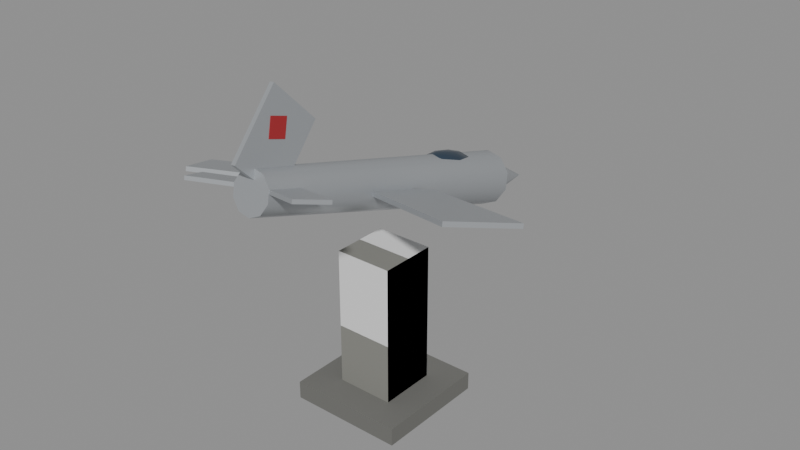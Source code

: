 # Source: mark-plane.blend  (saved by Blender 5.3.31; exported with 4.5.12 LTS)
import bpy
from mathutils import Matrix  # noqa: F401  (used for matrix-valued properties, if any)

bpy.ops.wm.read_factory_settings(use_empty=True)
scene = bpy.context.scene
scene.name = 'Scene'

# ---- collections
col_solids = bpy.data.collections.new('solids'); scene.collection.children.link(col_solids)

# ---- materials (node trees are filled in below, after node groups)
mat_85857f = bpy.data.materials.new('#85857f')
mat_85857f.use_backface_culling = True
mat_85857f.diffuse_color = (0.2346, 0.2346, 0.2122, 1.0)
mat_6e6e6a = bpy.data.materials.new('#6e6e6a')
mat_6e6e6a.use_backface_culling = True
mat_6e6e6a.diffuse_color = (0.1559, 0.1559, 0.1441, 1.0)
mat_b4b8bc_metal_0_5_rough_0_4 = bpy.data.materials.new('#b4b8bc metal 0.5 rough 0.4')
mat_b4b8bc_metal_0_5_rough_0_4.use_backface_culling = True
mat_b4b8bc_metal_0_5_rough_0_4.diffuse_color = (0.4564, 0.4793, 0.5029, 1.0)
mat_2a3a4a_rough_0_2 = bpy.data.materials.new('#2a3a4a rough 0.2')
mat_2a3a4a_rough_0_2.use_backface_culling = True
mat_2a3a4a_rough_0_2.diffuse_color = (0.02315, 0.04231, 0.06848, 1.0)
mat_a3262c = bpy.data.materials.new('#a3262c')
mat_a3262c.use_backface_culling = True
mat_a3262c.diffuse_color = (0.3663, 0.01938, 0.02519, 1.0)

# ---- material node trees
mat_85857f.use_nodes = True; mat_85857f.node_tree.nodes.clear()
_N = mat_85857f.node_tree.nodes; _L = mat_85857f.node_tree.links
n0 = _N.new('ShaderNodeBsdfPrincipled'); n0.name = 'Principled BSDF'; n0.location = (-200, 100)
n0.inputs[0].default_value = (0.2346, 0.2346, 0.2122, 1.0)
n0.inputs[2].default_value = 0.9
n0.inputs[10].default_value = 0.005
n1 = _N.new('ShaderNodeOutputMaterial'); n1.name = 'Material Output'; n1.location = (200, 100)
_L.new(n0.outputs[0], n1.inputs[0])
n1.is_active_output = True
mat_6e6e6a.use_nodes = True; mat_6e6e6a.node_tree.nodes.clear()
_N = mat_6e6e6a.node_tree.nodes; _L = mat_6e6e6a.node_tree.links
n0 = _N.new('ShaderNodeBsdfPrincipled'); n0.name = 'Principled BSDF'; n0.location = (-200, 100)
n0.inputs[0].default_value = (0.1559, 0.1559, 0.1441, 1.0)
n0.inputs[2].default_value = 0.9
n0.inputs[10].default_value = 0.005
n1 = _N.new('ShaderNodeOutputMaterial'); n1.name = 'Material Output'; n1.location = (200, 100)
_L.new(n0.outputs[0], n1.inputs[0])
n1.is_active_output = True
mat_b4b8bc_metal_0_5_rough_0_4.use_nodes = True; mat_b4b8bc_metal_0_5_rough_0_4.node_tree.nodes.clear()
_N = mat_b4b8bc_metal_0_5_rough_0_4.node_tree.nodes; _L = mat_b4b8bc_metal_0_5_rough_0_4.node_tree.links
n0 = _N.new('ShaderNodeBsdfPrincipled'); n0.name = 'Principled BSDF'; n0.location = (-200, 100)
n0.inputs[0].default_value = (0.4564, 0.4793, 0.5029, 1.0)
n0.inputs[1].default_value = 0.5
n0.inputs[2].default_value = 0.4
n0.inputs[10].default_value = 0.005
n1 = _N.new('ShaderNodeOutputMaterial'); n1.name = 'Material Output'; n1.location = (200, 100)
_L.new(n0.outputs[0], n1.inputs[0])
n1.is_active_output = True
mat_2a3a4a_rough_0_2.use_nodes = True; mat_2a3a4a_rough_0_2.node_tree.nodes.clear()
_N = mat_2a3a4a_rough_0_2.node_tree.nodes; _L = mat_2a3a4a_rough_0_2.node_tree.links
n0 = _N.new('ShaderNodeBsdfPrincipled'); n0.name = 'Principled BSDF'; n0.location = (-200, 100)
n0.inputs[0].default_value = (0.02315, 0.04231, 0.06848, 1.0)
n0.inputs[2].default_value = 0.2
n0.inputs[10].default_value = 0.005
n1 = _N.new('ShaderNodeOutputMaterial'); n1.name = 'Material Output'; n1.location = (200, 100)
_L.new(n0.outputs[0], n1.inputs[0])
n1.is_active_output = True
mat_a3262c.use_nodes = True; mat_a3262c.node_tree.nodes.clear()
_N = mat_a3262c.node_tree.nodes; _L = mat_a3262c.node_tree.links
n0 = _N.new('ShaderNodeBsdfPrincipled'); n0.name = 'Principled BSDF'; n0.location = (-200, 100)
n0.inputs[0].default_value = (0.3663, 0.01938, 0.02519, 1.0)
n0.inputs[2].default_value = 0.9
n0.inputs[10].default_value = 0.005
n1 = _N.new('ShaderNodeOutputMaterial'); n1.name = 'Material Output'; n1.location = (200, 100)
_L.new(n0.outputs[0], n1.inputs[0])
n1.is_active_output = True

# ---- meshes
me_00__85857f = bpy.data.meshes.new('00_#85857f')
me_00__85857f.from_pydata([(-0.8, 0.8, 0.0), (-0.8, -0.8, 0.0), (-0.8, 0.8, 4.4), (-0.8, -0.8, 4.4), (0.8, 0.8, 0.0), (0.8, -0.8, 0.0), (0.8, 0.8, 4.4), (0.8, -0.8, 4.4)], [], [(0, 1, 3, 2), (2, 3, 7, 6), (6, 7, 5, 4), (4, 5, 1, 0), (2, 6, 4, 0), (7, 3, 1, 5)])
me_00__85857f.materials.append(mat_85857f)
me_00__85857f.update()
me_01__6e6e6a = bpy.data.meshes.new('01_#6e6e6a')
me_01__6e6e6a.from_pydata([(-1.6, 1.6, 0.0), (-1.6, -1.6, 0.0), (-1.6, 1.6, 0.5), (-1.6, -1.6, 0.5), (1.6, 1.6, 0.0), (1.6, -1.6, 0.0), (1.6, 1.6, 0.5), (1.6, -1.6, 0.5)], [], [(0, 1, 3, 2), (2, 3, 7, 6), (6, 7, 5, 4), (4, 5, 1, 0), (2, 6, 4, 0), (7, 3, 1, 5)])
me_01__6e6e6a.materials.append(mat_6e6e6a)
me_01__6e6e6a.update()
me_02__b4b8bc = bpy.data.meshes.new('02_#b4b8bc')
me_02__b4b8bc.from_pydata([(-3.828, -2.943, 6.459), (-4.733, -1.383, 5.862), (-0.08979, 4.519, 5.582), (-0.06584, -4.138, 8.051), (0.365, 4.493, 5.496), (0.2677, -4.157, 7.989), (0.6804, 4.392, 5.172), (0.499, -4.231, 7.751), (0.7359, 4.256, 4.732), (0.5397, -4.33, 7.428), (0.5103, 4.137, 4.345), (0.3742, -4.418, 7.145), (0.08978, 4.079, 4.159), (0.06584, -4.46, 7.008), (-0.365, 4.105, 4.244), (-0.2677, -4.441, 7.071), (-0.6804, 4.206, 4.569), (-0.499, -4.367, 7.309), (-0.7359, 4.342, 5.008), (-0.5397, -4.268, 7.631), (-0.5103, 4.461, 5.395), (-0.3742, -4.18, 7.915), (-4.747, -1.348, 5.976), (-3.843, -2.908, 6.572), (-0.899, 0.7691, 5.68), (0.00539, -0.7916, 6.277), (-0.9133, 0.8043, 5.794), (-0.008976, -0.7564, 6.391), (0.9373, 0.8345, 5.891), (0.03292, -0.7906, 6.28), (0.9229, 0.8697, 6.005), (0.01855, -0.7554, 6.394), (4.771, -1.044, 6.956), (3.867, -2.669, 7.345), (4.757, -1.009, 7.07), (3.852, -2.634, 7.459)], [], [(34, 35, 33, 32), (2, 3, 5, 4), (30, 31, 35, 34), (4, 5, 7, 6), (28, 29, 31, 30), (6, 7, 9, 8), (27, 23, 0, 25), (8, 9, 11, 10), (22, 26, 24, 1), (10, 11, 13, 12), (24, 25, 0, 1), (12, 13, 15, 14), (35, 31, 29, 33), (26, 27, 25, 24), (14, 15, 17, 16), (30, 34, 32, 28), (22, 23, 27, 26), (16, 17, 19, 18), (5, 3, 21, 19, 17, 15, 13, 11, 9, 7), (1, 0, 23, 22), (18, 19, 21, 20), (32, 33, 29, 28), (20, 21, 3, 2), (2, 4, 6, 8, 10, 12, 14, 16, 18, 20)])
me_02__b4b8bc.polygons.foreach_set('use_smooth', [0, 1, 0, 1, 0, 1, 0, 1, 0, 1, 0, 1, 0, 0, 1, 0, 0, 1, 0, 0, 1, 0, 1, 0])
_k = set([(2, 4), (2, 20), (3, 5), (3, 21), (4, 6), (5, 7), (6, 8), (7, 9), (8, 10), (9, 11), (10, 12), (11, 13), (12, 14), (13, 15), (14, 16), (15, 17), (16, 18), (17, 19), (18, 20), (19, 21)])
me_02__b4b8bc.attributes.new('sharp_edge', 'BOOLEAN', 'EDGE').data.foreach_set('value', [ (min(e.vertices), max(e.vertices)) in _k for e in me_02__b4b8bc.edges])
me_02__b4b8bc.materials.append(mat_b4b8bc_metal_0_5_rough_0_4)
me_02__b4b8bc.update()
me_03__b4b8bc_r320 = bpy.data.meshes.new('03_#b4b8bc_r320')
me_03__b4b8bc_r320.from_pydata([(-1.602, -4.767, 7.525), (-1.95, -3.987, 7.24), (0.06584, 4.138, 4.349), (1.592e-06, 6.019, 4.338), (0.3742, 4.18, 4.485), (7.199e-06, 6.019, 4.338), (0.5397, 4.268, 4.769), (1.021e-05, 6.019, 4.338), (0.499, 4.367, 5.091), (9.467e-06, 6.019, 4.338), (0.2677, 4.441, 5.329), (5.262e-06, 6.019, 4.338), (-0.06584, 4.46, 5.392), (-8.024e-07, 6.019, 4.338), (-0.3742, 4.418, 5.255), (-6.409e-06, 6.019, 4.338), (-0.5397, 4.33, 4.972), (-9.417e-06, 6.019, 4.338), (-0.499, 4.231, 4.649), (-8.678e-06, 6.019, 4.338), (-0.2677, 4.157, 4.411), (-4.472e-06, 6.019, 4.338), (-1.962, -3.958, 7.335), (-1.614, -4.737, 7.62), (-0.3955, -3.299, 7.223), (-0.04754, -4.079, 7.508), (-0.4075, -3.27, 7.318), (-0.05952, -4.05, 7.603), (0.3835, -3.272, 7.313), (0.03557, -4.076, 7.518), (0.3716, -3.242, 7.408), (0.0236, -4.047, 7.613), (1.938, -3.849, 7.688), (1.59, -4.653, 7.893), (1.926, -3.819, 7.783), (1.578, -4.624, 7.988), (-0.04028, -3.563, 7.127), (-0.1321, -4.679, 8.27), (-0.2504, -2.132, 8.508), (-0.3422, -3.248, 9.651), (0.07886, -3.558, 7.141), (-0.01297, -4.675, 8.283), (-0.1313, -2.127, 8.522), (-0.2231, -3.244, 9.665)], [], [(43, 39, 37, 41), (34, 35, 33, 32), (2, 3, 5, 4), (30, 31, 35, 34), (4, 5, 7, 6), (40, 41, 37, 36), (28, 29, 31, 30), (6, 7, 9, 8), (42, 43, 41, 40), (27, 23, 0, 25), (8, 9, 11, 10), (38, 39, 43, 42), (22, 26, 24, 1), (10, 11, 13, 12), (36, 37, 39, 38), (24, 25, 0, 1), (12, 13, 15, 14), (35, 31, 29, 33), (26, 27, 25, 24), (14, 15, 17, 16), (30, 34, 32, 28), (22, 23, 27, 26), (16, 17, 19, 18), (5, 3, 21, 19, 17, 15, 13, 11, 9, 7), (1, 0, 23, 22), (18, 19, 21, 20), (38, 42, 40, 36), (32, 33, 29, 28), (20, 21, 3, 2), (2, 4, 6, 8, 10, 12, 14, 16, 18, 20)])
me_03__b4b8bc_r320.polygons.foreach_set('use_smooth', [0, 0, 1, 0, 1, 0, 0, 1, 0, 0, 1, 0, 0, 1, 0, 0, 1, 0, 0, 1, 0, 0, 1, 0, 0, 1, 0, 0, 1, 0])
_k = set([(2, 4), (2, 20), (3, 5), (3, 21), (4, 6), (5, 7), (6, 8), (7, 9), (8, 10), (9, 11), (10, 12), (11, 13), (12, 14), (13, 15), (14, 16), (15, 17), (16, 18), (17, 19), (18, 20), (19, 21)])
me_03__b4b8bc_r320.attributes.new('sharp_edge', 'BOOLEAN', 'EDGE').data.foreach_set('value', [ (min(e.vertices), max(e.vertices)) in _k for e in me_03__b4b8bc_r320.edges])
me_03__b4b8bc_r320.materials.append(mat_b4b8bc_metal_0_5_rough_0_4)
me_03__b4b8bc_r320.update()
me_04__2a3a4a_r320 = bpy.data.meshes.new('04_#2a3a4a_r320')
me_04__2a3a4a_r320.from_pydata([(-0.09577, 2.719, 6.19), (-0.09016, 3.183, 5.998), (-0.05387, 3.571, 5.563), (-0.01758, 3.005, 5.423), (-0.01197, 2.513, 5.526), (0.0678, 3.048, 6.06), (0.1988, 3.262, 5.875), (0.262, 3.303, 5.686), (0.2407, 3.159, 5.543), (0.1404, 2.87, 5.485), (0.1332, 2.713, 6.172), (0.3121, 2.681, 6.069), (0.3929, 2.632, 5.91), (0.354, 2.578, 5.737), (0.2058, 2.535, 5.597), (0.0678, 2.373, 6.269), (0.1988, 2.092, 6.237), (0.262, 1.952, 6.104), (0.2407, 1.989, 5.905), (0.1404, 2.195, 5.694), (-0.09016, 2.227, 6.294), (-0.07482, 1.84, 6.28), (-0.05387, 1.661, 6.154), (-0.03292, 1.737, 5.948), (-0.01758, 2.049, 5.719), (-0.2481, 2.361, 6.232), (-0.3484, 2.072, 6.174), (-0.3698, 1.929, 6.031), (-0.3065, 1.97, 5.842), (-0.1755, 2.184, 5.657), (-0.3135, 2.697, 6.12), (-0.4617, 2.653, 5.98), (-0.5006, 2.6, 5.807), (-0.4198, 2.551, 5.648), (-0.241, 2.519, 5.545), (-0.2481, 3.037, 6.023), (-0.3484, 3.243, 5.812), (-0.3698, 3.28, 5.613), (-0.3065, 3.14, 5.48), (-0.1755, 2.859, 5.448), (-0.07482, 3.495, 5.769), (-0.03292, 3.392, 5.437)], [], [(2, 40, 6, 7), (1, 0, 5), (4, 3, 9), (41, 2, 7, 8), (40, 1, 5, 6), (3, 41, 8, 9), (4, 9, 14), (8, 7, 12, 13), (6, 5, 10, 11), (9, 8, 13, 14), (7, 6, 11, 12), (5, 0, 10), (4, 14, 19), (13, 12, 17, 18), (11, 10, 15, 16), (14, 13, 18, 19), (12, 11, 16, 17), (10, 0, 15), (18, 17, 22, 23), (16, 15, 20, 21), (19, 18, 23, 24), (17, 16, 21, 22), (15, 0, 20), (4, 19, 24), (21, 20, 25, 26), (24, 23, 28, 29), (22, 21, 26, 27), (20, 0, 25), (4, 24, 29), (23, 22, 27, 28), (29, 28, 33, 34), (27, 26, 31, 32), (25, 0, 30), (4, 29, 34), (28, 27, 32, 33), (26, 25, 30, 31), (34, 33, 38, 39), (32, 31, 36, 37), (30, 0, 35), (4, 34, 39), (33, 32, 37, 38), (31, 30, 35, 36), (39, 38, 41, 3), (37, 36, 40, 2), (35, 0, 1), (4, 39, 3), (38, 37, 2, 41), (36, 35, 1, 40)])
me_04__2a3a4a_r320.polygons.foreach_set('use_smooth', [True] * 48)
me_04__2a3a4a_r320.materials.append(mat_2a3a4a_rough_0_2)
me_04__2a3a4a_r320.update()
me_05__a3262c_noshadow_r110 = bpy.data.meshes.new('05_#a3262c_noshadow_r110')
me_05__a3262c_noshadow_r110.from_pydata([(-0.2072, -3.152, 8.361), (-0.2072, -3.63, 8.509), (-0.267, -3.005, 8.836), (-0.267, -3.483, 8.983), (-0.06817, -3.147, 8.377), (-0.06817, -3.625, 8.525), (-0.128, -3.0, 8.852), (-0.128, -3.478, 8.999)], [], [(0, 1, 3, 2), (2, 3, 7, 6), (6, 7, 5, 4), (4, 5, 1, 0), (2, 6, 4, 0), (7, 3, 1, 5)])
me_05__a3262c_noshadow_r110.materials.append(mat_a3262c)
me_05__a3262c_noshadow_r110.update()
me_solid = bpy.data.meshes.new('solid')
me_solid.from_pydata([(-0.5, -0.5, -0.5), (-0.5, -0.5, 0.5), (-0.5, 0.5, -0.5), (-0.5, 0.5, 0.5), (0.5, -0.5, -0.5), (0.5, -0.5, 0.5), (0.5, 0.5, -0.5), (0.5, 0.5, 0.5)], [], [(0, 1, 3, 2), (2, 3, 7, 6), (6, 7, 5, 4), (4, 5, 1, 0), (2, 6, 4, 0), (7, 3, 1, 5)])
me_solid.update()

# ---- objects
ob_00__85857f = bpy.data.objects.new('00_#85857f', me_00__85857f)
ob_01__6e6e6a = bpy.data.objects.new('01_#6e6e6a', me_01__6e6e6a)
ob_02__b4b8bc = bpy.data.objects.new('02_#b4b8bc', me_02__b4b8bc)
ob_03__b4b8bc_r320 = bpy.data.objects.new('03_#b4b8bc_r320', me_03__b4b8bc_r320)
ob_04__2a3a4a_r320 = bpy.data.objects.new('04_#2a3a4a_r320', me_04__2a3a4a_r320)
ob_05__a3262c_noshadow_r110 = bpy.data.objects.new('05_#a3262c_noshadow_r110', me_05__a3262c_noshadow_r110)
ob_solid = bpy.data.objects.new('solid', me_solid)

# ---- transforms, parenting, visibility, modifiers, constraints
ob_00__85857f.location = (0.0, 0.0, 0.0)
ob_01__6e6e6a.location = (0.0, 0.0, 0.0)
ob_02__b4b8bc.location = (0.0, 0.0, 0.0)
ob_03__b4b8bc_r320.location = (0.0, 0.0, 0.0)
ob_04__2a3a4a_r320.location = (0.0, 0.0, 0.0)
ob_05__a3262c_noshadow_r110.location = (0.0, 0.0, 0.0)
ob_solid.location = (0.0, 0.0, 2.2)
ob_solid.rotation_euler = (1.571, -0.0, 0.0)
ob_solid.scale = (1.6, 4.4, 1.6)
ob_solid.display_type = 'WIRE'

# ---- collection membership
scene.collection.objects.link(ob_00__85857f)
scene.collection.objects.link(ob_01__6e6e6a)
scene.collection.objects.link(ob_02__b4b8bc)
scene.collection.objects.link(ob_03__b4b8bc_r320)
scene.collection.objects.link(ob_04__2a3a4a_r320)
scene.collection.objects.link(ob_05__a3262c_noshadow_r110)
col_solids.objects.link(ob_solid)

# ---- scene / render settings (as saved in the file)
scene.frame_start = 1; scene.frame_end = 250; scene.frame_set(1)
scene.render.engine = 'BLENDER_EEVEE_NEXT'
scene.render.bake_bias = 0.0
scene.render.bake_samples = 0
scene.render.compositor_device = 'GPU'
scene.eevee.use_volume_custom_range = False
scene.eevee.fast_gi_thickness_near = 0.1
scene.eevee.fast_gi_thickness_far = 0.0
scene.eevee.ray_tracing_options.screen_trace_thickness = 0.1
bpy.context.view_layer.update()

# ---- added for rendering (the .blend has no active camera and no usable light): camera, sun + grey world if the file has none
cam_auto = bpy.data.cameras.new('AutoCamera')
cam_auto.lens = 50.0
cam_auto.sensor_width = 36.0
cam_auto.clip_end = 1000.0
ob_auto_camera = bpy.data.objects.new('AutoCamera', cam_auto)
scene.collection.objects.link(ob_auto_camera)
ob_auto_camera.location = (16.0458, -18.6147, 17.6594)
ob_auto_camera.rotation_euler = (1.09748, -7.21219e-08, 0.694738)
scene.camera = ob_auto_camera
light_auto_sun = bpy.data.lights.new('AutoSun', 'SUN')
light_auto_sun.energy = 3.0
light_auto_sun.angle = 0.0523599
ob_auto_sun = bpy.data.objects.new('AutoSun', light_auto_sun)
scene.collection.objects.link(ob_auto_sun)
ob_auto_sun.rotation_euler = (0.872665, 0.174533, 0.523599)
if scene.world is None:
    world_auto = bpy.data.worlds.new('AutoWorld')
    world_auto.color = (0.3, 0.3, 0.3)
    scene.world = world_auto
bpy.context.view_layer.update()
